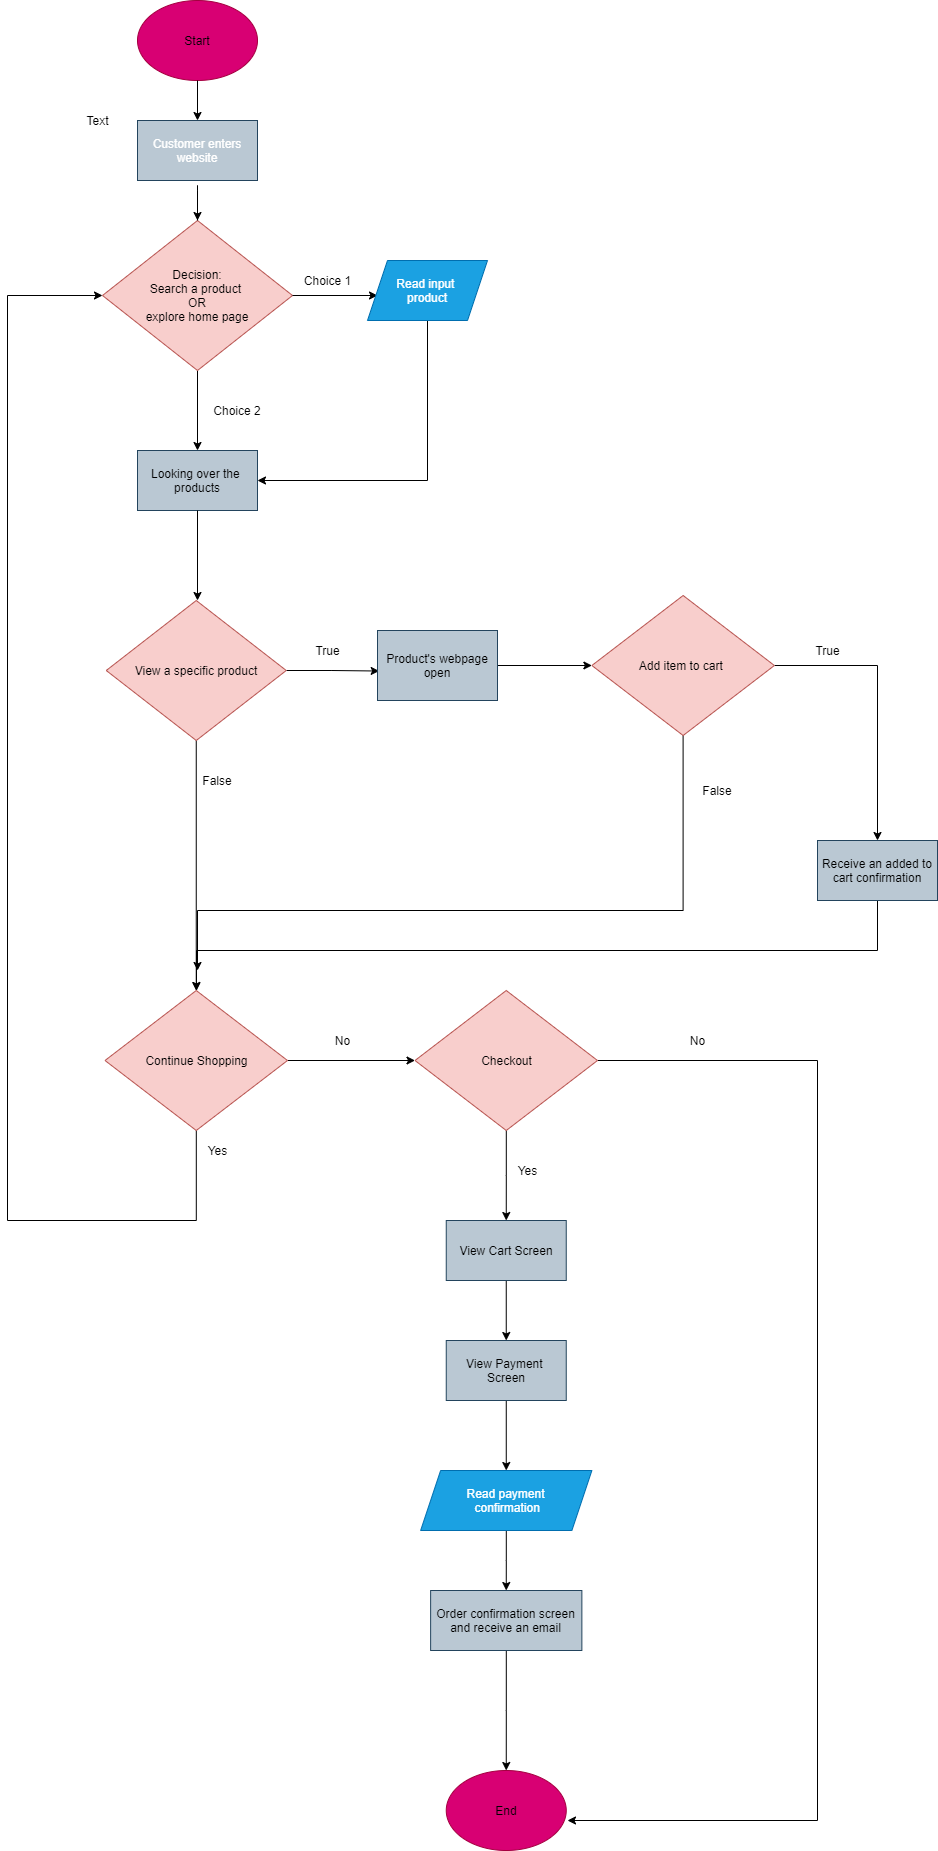

The diagram above was exported from draw.io. Its source (the exported page's mxGraphModel, read from the mxfile embedded in the PNG):
<mxGraphModel dx="3154" dy="988" grid="1" gridSize="10" guides="1" tooltips="1" connect="1" arrows="1" fold="1" page="1" pageScale="1" pageWidth="850" pageHeight="1100" math="0" shadow="0">
  <root>
    <mxCell id="0" />
    <mxCell id="1" parent="0" />
    <mxCell id="2" value="&lt;font color=&quot;#000000&quot;&gt;Start&lt;/font&gt;" style="ellipse;whiteSpace=wrap;html=1;fillColor=#d80073;strokeColor=#A50040;fontColor=#ffffff;" vertex="1" parent="1">
      <mxGeometry x="40" y="20" width="120" height="80" as="geometry" />
    </mxCell>
    <mxCell id="3" value="&lt;font color=&quot;#ffffff&quot;&gt;Customer enters website&lt;/font&gt;" style="rounded=0;whiteSpace=wrap;html=1;fillColor=#bac8d3;strokeColor=#23445d;" vertex="1" parent="1">
      <mxGeometry x="40" y="140" width="120" height="60" as="geometry" />
    </mxCell>
    <mxCell id="16" style="edgeStyle=orthogonalEdgeStyle;rounded=0;orthogonalLoop=1;jettySize=auto;html=1;exitX=0.5;exitY=1;exitDx=0;exitDy=0;entryX=0.5;entryY=0;entryDx=0;entryDy=0;" edge="1" parent="1" source="4" target="13">
      <mxGeometry relative="1" as="geometry" />
    </mxCell>
    <mxCell id="4" value="&lt;font color=&quot;#000000&quot;&gt;Decision:&lt;br&gt;Search a product&amp;nbsp;&lt;br&gt;OR&lt;br&gt;explore home page&lt;/font&gt;" style="rhombus;whiteSpace=wrap;html=1;fillColor=#f8cecc;strokeColor=#b85450;" vertex="1" parent="1">
      <mxGeometry x="5" y="240" width="190" height="150" as="geometry" />
    </mxCell>
    <mxCell id="5" value="" style="endArrow=classic;html=1;entryX=0.5;entryY=0;entryDx=0;entryDy=0;" edge="1" parent="1" target="3">
      <mxGeometry width="50" height="50" relative="1" as="geometry">
        <mxPoint x="100" y="100" as="sourcePoint" />
        <mxPoint x="150" y="50" as="targetPoint" />
      </mxGeometry>
    </mxCell>
    <mxCell id="7" value="" style="endArrow=classic;html=1;" edge="1" parent="1" target="4">
      <mxGeometry width="50" height="50" relative="1" as="geometry">
        <mxPoint x="100" y="240" as="sourcePoint" />
        <mxPoint x="110" y="150" as="targetPoint" />
        <Array as="points">
          <mxPoint x="100" y="200" />
        </Array>
      </mxGeometry>
    </mxCell>
    <mxCell id="8" value="" style="endArrow=classic;html=1;exitX=1;exitY=0.5;exitDx=0;exitDy=0;" edge="1" parent="1" source="4">
      <mxGeometry width="50" height="50" relative="1" as="geometry">
        <mxPoint x="400" y="350" as="sourcePoint" />
        <mxPoint x="280" y="315" as="targetPoint" />
      </mxGeometry>
    </mxCell>
    <mxCell id="9" value="Choice 1&lt;br&gt;" style="text;html=1;align=center;verticalAlign=middle;resizable=0;points=[];autosize=1;" vertex="1" parent="1">
      <mxGeometry x="200" y="290" width="60" height="20" as="geometry" />
    </mxCell>
    <mxCell id="14" style="edgeStyle=orthogonalEdgeStyle;rounded=0;orthogonalLoop=1;jettySize=auto;html=1;entryX=1;entryY=0.5;entryDx=0;entryDy=0;" edge="1" parent="1" source="10" target="13">
      <mxGeometry relative="1" as="geometry">
        <Array as="points">
          <mxPoint x="330" y="500" />
        </Array>
      </mxGeometry>
    </mxCell>
    <mxCell id="10" value="Read input &lt;br&gt;product" style="shape=parallelogram;perimeter=parallelogramPerimeter;whiteSpace=wrap;html=1;fixedSize=1;fillColor=#1ba1e2;strokeColor=#006EAF;fontColor=#ffffff;" vertex="1" parent="1">
      <mxGeometry x="270" y="280" width="120" height="60" as="geometry" />
    </mxCell>
    <mxCell id="13" value="Looking over the&amp;nbsp;&lt;br&gt;products" style="rounded=0;whiteSpace=wrap;html=1;fillColor=#bac8d3;strokeColor=#23445d;" vertex="1" parent="1">
      <mxGeometry x="40" y="470" width="120" height="60" as="geometry" />
    </mxCell>
    <mxCell id="17" value="Choice 2" style="text;html=1;strokeColor=none;fillColor=none;align=center;verticalAlign=middle;whiteSpace=wrap;rounded=0;" vertex="1" parent="1">
      <mxGeometry x="100" y="420" width="80" height="20" as="geometry" />
    </mxCell>
    <mxCell id="18" value="" style="endArrow=classic;html=1;exitX=0.5;exitY=1;exitDx=0;exitDy=0;entryX=0.5;entryY=0;entryDx=0;entryDy=0;" edge="1" parent="1" source="13">
      <mxGeometry width="50" height="50" relative="1" as="geometry">
        <mxPoint x="400" y="530" as="sourcePoint" />
        <mxPoint x="100" y="620" as="targetPoint" />
      </mxGeometry>
    </mxCell>
    <mxCell id="23" value="False" style="text;html=1;strokeColor=none;fillColor=none;align=center;verticalAlign=middle;whiteSpace=wrap;rounded=0;" vertex="1" parent="1">
      <mxGeometry x="100" y="790" width="40" height="20" as="geometry" />
    </mxCell>
    <mxCell id="24" value="True" style="text;html=1;align=center;verticalAlign=middle;resizable=0;points=[];autosize=1;" vertex="1" parent="1">
      <mxGeometry x="210" y="660" width="40" height="20" as="geometry" />
    </mxCell>
    <mxCell id="44" style="edgeStyle=orthogonalEdgeStyle;rounded=0;orthogonalLoop=1;jettySize=auto;html=1;entryX=0;entryY=0.5;entryDx=0;entryDy=0;" edge="1" parent="1" source="25" target="43">
      <mxGeometry relative="1" as="geometry" />
    </mxCell>
    <mxCell id="84" style="edgeStyle=orthogonalEdgeStyle;rounded=0;orthogonalLoop=1;jettySize=auto;html=1;entryX=0;entryY=0.5;entryDx=0;entryDy=0;" edge="1" parent="1" source="25" target="4">
      <mxGeometry relative="1" as="geometry">
        <mxPoint x="-130" y="306.47058823529414" as="targetPoint" />
        <Array as="points">
          <mxPoint x="99" y="1240" />
          <mxPoint x="-90" y="1240" />
          <mxPoint x="-90" y="315" />
        </Array>
      </mxGeometry>
    </mxCell>
    <mxCell id="25" value="&lt;font color=&quot;#000000&quot;&gt;Continue Shopping&lt;br&gt;&lt;/font&gt;" style="rhombus;whiteSpace=wrap;html=1;fillColor=#f8cecc;strokeColor=#b85450;" vertex="1" parent="1">
      <mxGeometry x="7.5" y="1010" width="182.5" height="140" as="geometry" />
    </mxCell>
    <mxCell id="37" style="edgeStyle=orthogonalEdgeStyle;rounded=0;orthogonalLoop=1;jettySize=auto;html=1;entryX=0.5;entryY=0;entryDx=0;entryDy=0;exitX=0.5;exitY=1;exitDx=0;exitDy=0;" edge="1" parent="1" source="62" target="25">
      <mxGeometry relative="1" as="geometry">
        <mxPoint x="98.75" y="880.0000000000002" as="sourcePoint" />
      </mxGeometry>
    </mxCell>
    <mxCell id="41" value="Yes" style="text;html=1;align=center;verticalAlign=middle;resizable=0;points=[];autosize=1;" vertex="1" parent="1">
      <mxGeometry x="100" y="1160" width="40" height="20" as="geometry" />
    </mxCell>
    <mxCell id="50" style="edgeStyle=orthogonalEdgeStyle;rounded=0;orthogonalLoop=1;jettySize=auto;html=1;entryX=0.5;entryY=0;entryDx=0;entryDy=0;" edge="1" parent="1" source="43" target="49">
      <mxGeometry relative="1" as="geometry" />
    </mxCell>
    <mxCell id="83" style="edgeStyle=orthogonalEdgeStyle;rounded=0;orthogonalLoop=1;jettySize=auto;html=1;" edge="1" parent="1" source="43">
      <mxGeometry relative="1" as="geometry">
        <mxPoint x="470" y="1840" as="targetPoint" />
        <Array as="points">
          <mxPoint x="720" y="1080" />
          <mxPoint x="720" y="1840" />
        </Array>
      </mxGeometry>
    </mxCell>
    <mxCell id="43" value="&lt;font color=&quot;#000000&quot;&gt;Checkout&lt;br&gt;&lt;/font&gt;" style="rhombus;whiteSpace=wrap;html=1;fillColor=#f8cecc;strokeColor=#b85450;" vertex="1" parent="1">
      <mxGeometry x="317.5" y="1010" width="182.5" height="140" as="geometry" />
    </mxCell>
    <mxCell id="45" value="No" style="text;html=1;align=center;verticalAlign=middle;resizable=0;points=[];autosize=1;" vertex="1" parent="1">
      <mxGeometry x="230" y="1050" width="30" height="20" as="geometry" />
    </mxCell>
    <mxCell id="46" value="&lt;font color=&quot;#000000&quot;&gt;End&lt;/font&gt;" style="ellipse;whiteSpace=wrap;html=1;fillColor=#d80073;strokeColor=#A50040;fontColor=#ffffff;" vertex="1" parent="1">
      <mxGeometry x="348.75" y="1790" width="120" height="80" as="geometry" />
    </mxCell>
    <mxCell id="48" value="No" style="text;html=1;align=center;verticalAlign=middle;resizable=0;points=[];autosize=1;" vertex="1" parent="1">
      <mxGeometry x="585" y="1050" width="30" height="20" as="geometry" />
    </mxCell>
    <mxCell id="53" style="edgeStyle=orthogonalEdgeStyle;rounded=0;orthogonalLoop=1;jettySize=auto;html=1;entryX=0.5;entryY=0;entryDx=0;entryDy=0;" edge="1" parent="1" source="49" target="52">
      <mxGeometry relative="1" as="geometry" />
    </mxCell>
    <mxCell id="49" value="View Cart Screen" style="rounded=0;whiteSpace=wrap;html=1;fillColor=#bac8d3;strokeColor=#23445d;" vertex="1" parent="1">
      <mxGeometry x="348.75" y="1240" width="120" height="60" as="geometry" />
    </mxCell>
    <mxCell id="51" value="Yes" style="text;html=1;align=center;verticalAlign=middle;resizable=0;points=[];autosize=1;" vertex="1" parent="1">
      <mxGeometry x="410" y="1180" width="40" height="20" as="geometry" />
    </mxCell>
    <mxCell id="55" style="edgeStyle=orthogonalEdgeStyle;rounded=0;orthogonalLoop=1;jettySize=auto;html=1;entryX=0.5;entryY=0;entryDx=0;entryDy=0;" edge="1" parent="1" source="52" target="54">
      <mxGeometry relative="1" as="geometry" />
    </mxCell>
    <mxCell id="52" value="View Payment &lt;br&gt;Screen" style="rounded=0;whiteSpace=wrap;html=1;fillColor=#bac8d3;strokeColor=#23445d;" vertex="1" parent="1">
      <mxGeometry x="348.75" y="1360" width="120" height="60" as="geometry" />
    </mxCell>
    <mxCell id="57" style="edgeStyle=orthogonalEdgeStyle;rounded=0;orthogonalLoop=1;jettySize=auto;html=1;entryX=0.5;entryY=0;entryDx=0;entryDy=0;" edge="1" parent="1" source="54" target="56">
      <mxGeometry relative="1" as="geometry" />
    </mxCell>
    <mxCell id="54" value="Read payment&lt;br&gt;&amp;nbsp;confirmation" style="shape=parallelogram;perimeter=parallelogramPerimeter;whiteSpace=wrap;html=1;fixedSize=1;fillColor=#1ba1e2;strokeColor=#006EAF;fontColor=#ffffff;" vertex="1" parent="1">
      <mxGeometry x="323.13" y="1490" width="171.25" height="60" as="geometry" />
    </mxCell>
    <mxCell id="79" style="edgeStyle=orthogonalEdgeStyle;rounded=0;orthogonalLoop=1;jettySize=auto;html=1;entryX=0.5;entryY=0;entryDx=0;entryDy=0;" edge="1" parent="1" source="56" target="46">
      <mxGeometry relative="1" as="geometry" />
    </mxCell>
    <mxCell id="56" value="Order confirmation screen&lt;br&gt;and receive an email" style="rounded=0;whiteSpace=wrap;html=1;fillColor=#bac8d3;strokeColor=#23445d;" vertex="1" parent="1">
      <mxGeometry x="333.13" y="1610" width="151.24" height="60" as="geometry" />
    </mxCell>
    <mxCell id="59" value="Text" style="text;html=1;align=center;verticalAlign=middle;resizable=0;points=[];autosize=1;" vertex="1" parent="1">
      <mxGeometry x="-20" y="130" width="40" height="20" as="geometry" />
    </mxCell>
    <mxCell id="73" style="edgeStyle=orthogonalEdgeStyle;rounded=0;orthogonalLoop=1;jettySize=auto;html=1;entryX=0.014;entryY=0.579;entryDx=0;entryDy=0;entryPerimeter=0;" edge="1" parent="1" source="62" target="69">
      <mxGeometry relative="1" as="geometry" />
    </mxCell>
    <mxCell id="62" value="&lt;font color=&quot;#000000&quot;&gt;View a specific product&lt;br&gt;&lt;/font&gt;" style="rhombus;whiteSpace=wrap;html=1;fillColor=#f8cecc;strokeColor=#b85450;" vertex="1" parent="1">
      <mxGeometry x="8.75" y="620" width="180" height="140" as="geometry" />
    </mxCell>
    <mxCell id="74" style="edgeStyle=orthogonalEdgeStyle;rounded=0;orthogonalLoop=1;jettySize=auto;html=1;entryX=0.5;entryY=0;entryDx=0;entryDy=0;" edge="1" parent="1" source="63" target="64">
      <mxGeometry relative="1" as="geometry" />
    </mxCell>
    <mxCell id="77" style="edgeStyle=orthogonalEdgeStyle;rounded=0;orthogonalLoop=1;jettySize=auto;html=1;" edge="1" parent="1" source="63">
      <mxGeometry relative="1" as="geometry">
        <mxPoint x="100" y="990" as="targetPoint" />
        <Array as="points">
          <mxPoint x="586" y="930" />
          <mxPoint x="100" y="930" />
        </Array>
      </mxGeometry>
    </mxCell>
    <mxCell id="63" value="&lt;font color=&quot;#000000&quot;&gt;Add item to cart&amp;nbsp;&lt;br&gt;&lt;/font&gt;" style="rhombus;whiteSpace=wrap;html=1;fillColor=#f8cecc;strokeColor=#b85450;" vertex="1" parent="1">
      <mxGeometry x="494.38" y="615" width="182.5" height="140" as="geometry" />
    </mxCell>
    <mxCell id="76" style="edgeStyle=orthogonalEdgeStyle;rounded=0;orthogonalLoop=1;jettySize=auto;html=1;" edge="1" parent="1" source="64" target="25">
      <mxGeometry relative="1" as="geometry">
        <Array as="points">
          <mxPoint x="780" y="970" />
          <mxPoint x="99" y="970" />
        </Array>
      </mxGeometry>
    </mxCell>
    <mxCell id="64" value="Receive an added to cart confirmation" style="rounded=0;whiteSpace=wrap;html=1;fillColor=#bac8d3;strokeColor=#23445d;" vertex="1" parent="1">
      <mxGeometry x="720" y="860" width="120" height="60" as="geometry" />
    </mxCell>
    <mxCell id="72" style="edgeStyle=orthogonalEdgeStyle;rounded=0;orthogonalLoop=1;jettySize=auto;html=1;entryX=0;entryY=0.5;entryDx=0;entryDy=0;" edge="1" parent="1" source="69" target="63">
      <mxGeometry relative="1" as="geometry" />
    </mxCell>
    <mxCell id="69" value="Product's webpage open" style="rounded=0;whiteSpace=wrap;html=1;fillColor=#bac8d3;strokeColor=#23445d;" vertex="1" parent="1">
      <mxGeometry x="280" y="650" width="120" height="70" as="geometry" />
    </mxCell>
    <mxCell id="75" value="True" style="text;html=1;align=center;verticalAlign=middle;resizable=0;points=[];autosize=1;" vertex="1" parent="1">
      <mxGeometry x="710" y="660" width="40" height="20" as="geometry" />
    </mxCell>
    <mxCell id="78" value="False" style="text;html=1;strokeColor=none;fillColor=none;align=center;verticalAlign=middle;whiteSpace=wrap;rounded=0;" vertex="1" parent="1">
      <mxGeometry x="600" y="800" width="40" height="20" as="geometry" />
    </mxCell>
  </root>
</mxGraphModel>